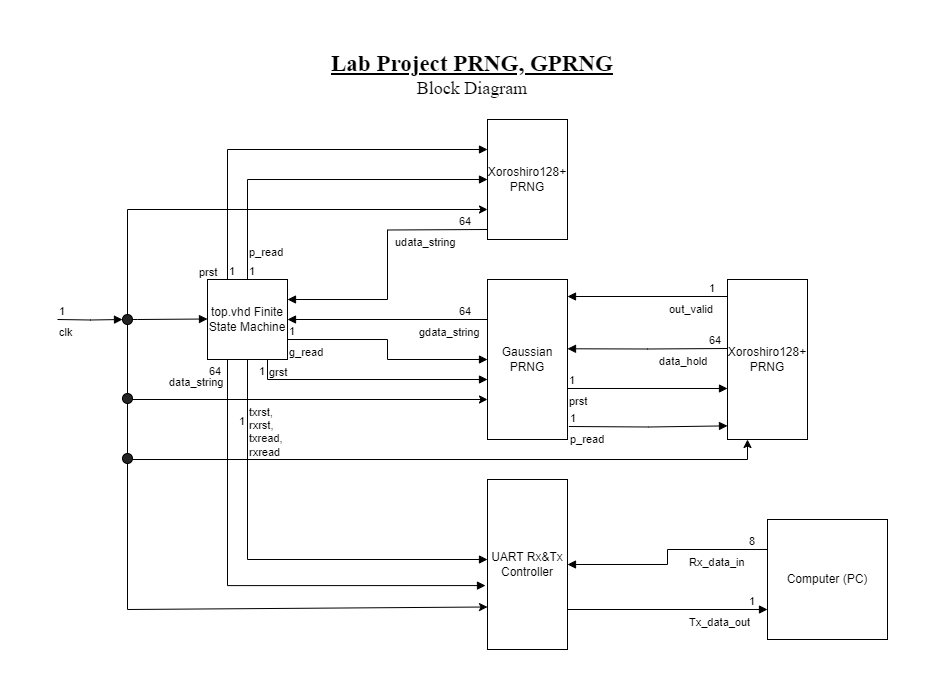

The diagram above was exported from draw.io. Its source (the exported page's mxGraphModel, read from the mxfile embedded in the PNG):
<mxGraphModel dx="2074" dy="1124" grid="1" gridSize="10" guides="1" tooltips="1" connect="1" arrows="1" fold="1" page="1" pageScale="1" pageWidth="850" pageHeight="1100" math="0" shadow="0">
  <root>
    <mxCell id="0" />
    <mxCell id="1" parent="0" />
    <mxCell id="jBQheqLQNzH_y1tj-jt7-1" value="top.vhd Finite State Machine" style="whiteSpace=wrap;html=1;aspect=fixed;" vertex="1" parent="1">
      <mxGeometry x="160" y="240" width="80" height="80" as="geometry" />
    </mxCell>
    <mxCell id="jBQheqLQNzH_y1tj-jt7-3" value="clk" style="endArrow=block;endFill=1;html=1;edgeStyle=orthogonalEdgeStyle;align=left;verticalAlign=top;rounded=0;" edge="1" parent="1" source="jBQheqLQNzH_y1tj-jt7-26">
      <mxGeometry x="-1" y="-75" relative="1" as="geometry">
        <mxPoint y="279.5" as="sourcePoint" />
        <mxPoint x="160" y="279.5" as="targetPoint" />
        <Array as="points">
          <mxPoint x="90" y="280" />
          <mxPoint x="90" y="280" />
        </Array>
        <mxPoint x="-75" y="-75" as="offset" />
      </mxGeometry>
    </mxCell>
    <mxCell id="jBQheqLQNzH_y1tj-jt7-9" value="UART Rx&amp;amp;Tx Controller" style="rounded=0;whiteSpace=wrap;html=1;" vertex="1" parent="1">
      <mxGeometry x="440" y="440" width="80" height="170" as="geometry" />
    </mxCell>
    <mxCell id="jBQheqLQNzH_y1tj-jt7-10" value="Gaussian PRNG" style="rounded=0;whiteSpace=wrap;html=1;" vertex="1" parent="1">
      <mxGeometry x="440" y="240" width="80" height="160" as="geometry" />
    </mxCell>
    <mxCell id="jBQheqLQNzH_y1tj-jt7-11" value="Xoroshiro128+ PRNG" style="rounded=0;whiteSpace=wrap;html=1;" vertex="1" parent="1">
      <mxGeometry x="440" y="80" width="80" height="120" as="geometry" />
    </mxCell>
    <mxCell id="jBQheqLQNzH_y1tj-jt7-12" value="Xoroshiro128+ PRNG" style="rounded=0;whiteSpace=wrap;html=1;" vertex="1" parent="1">
      <mxGeometry x="680" y="240" width="80" height="160" as="geometry" />
    </mxCell>
    <mxCell id="jBQheqLQNzH_y1tj-jt7-13" value="p_read" style="endArrow=block;endFill=1;html=1;edgeStyle=orthogonalEdgeStyle;align=left;verticalAlign=top;rounded=0;entryX=0;entryY=0.571;entryDx=0;entryDy=0;entryPerimeter=0;exitX=1.042;exitY=0.7;exitDx=0;exitDy=0;exitPerimeter=0;" edge="1" parent="1">
      <mxGeometry x="-1" relative="1" as="geometry">
        <mxPoint x="521.3600000000001" y="387" as="sourcePoint" />
        <mxPoint x="680" y="386.3599999999999" as="targetPoint" />
      </mxGeometry>
    </mxCell>
    <mxCell id="jBQheqLQNzH_y1tj-jt7-14" value="1" style="edgeLabel;resizable=0;html=1;align=left;verticalAlign=bottom;" connectable="0" vertex="1" parent="jBQheqLQNzH_y1tj-jt7-13">
      <mxGeometry x="-1" relative="1" as="geometry" />
    </mxCell>
    <mxCell id="jBQheqLQNzH_y1tj-jt7-15" value="prst" style="endArrow=block;endFill=1;html=1;edgeStyle=orthogonalEdgeStyle;align=left;verticalAlign=top;rounded=0;entryX=0;entryY=0.5;entryDx=0;entryDy=0;exitX=1;exitY=0.5;exitDx=0;exitDy=0;" edge="1" parent="1">
      <mxGeometry x="-1" relative="1" as="geometry">
        <mxPoint x="520" y="349" as="sourcePoint" />
        <mxPoint x="680" y="349" as="targetPoint" />
      </mxGeometry>
    </mxCell>
    <mxCell id="jBQheqLQNzH_y1tj-jt7-16" value="1" style="edgeLabel;resizable=0;html=1;align=left;verticalAlign=bottom;" connectable="0" vertex="1" parent="jBQheqLQNzH_y1tj-jt7-15">
      <mxGeometry x="-1" relative="1" as="geometry" />
    </mxCell>
    <mxCell id="jBQheqLQNzH_y1tj-jt7-17" value="out_valid" style="endArrow=block;endFill=1;html=1;edgeStyle=orthogonalEdgeStyle;align=left;verticalAlign=top;rounded=0;entryX=1;entryY=0.25;entryDx=0;entryDy=0;exitX=0;exitY=0.25;exitDx=0;exitDy=0;" edge="1" parent="1">
      <mxGeometry x="-0.25" relative="1" as="geometry">
        <mxPoint x="680" y="257" as="sourcePoint" />
        <mxPoint x="520" y="257" as="targetPoint" />
        <Array as="points" />
        <mxPoint as="offset" />
      </mxGeometry>
    </mxCell>
    <mxCell id="jBQheqLQNzH_y1tj-jt7-18" value="1" style="edgeLabel;resizable=0;html=1;align=left;verticalAlign=bottom;" connectable="0" vertex="1" parent="jBQheqLQNzH_y1tj-jt7-17">
      <mxGeometry x="-1" relative="1" as="geometry">
        <mxPoint x="-20" as="offset" />
      </mxGeometry>
    </mxCell>
    <mxCell id="jBQheqLQNzH_y1tj-jt7-19" value="data_hold" style="endArrow=block;endFill=1;html=1;edgeStyle=orthogonalEdgeStyle;align=left;verticalAlign=top;rounded=0;entryX=1;entryY=0.433;entryDx=0;entryDy=0;entryPerimeter=0;" edge="1" parent="1" target="jBQheqLQNzH_y1tj-jt7-10">
      <mxGeometry x="-0.1261" relative="1" as="geometry">
        <mxPoint x="680" y="309" as="sourcePoint" />
        <mxPoint x="500" y="320" as="targetPoint" />
        <mxPoint as="offset" />
      </mxGeometry>
    </mxCell>
    <mxCell id="jBQheqLQNzH_y1tj-jt7-20" value="64" style="edgeLabel;resizable=0;html=1;align=left;verticalAlign=bottom;" connectable="0" vertex="1" parent="jBQheqLQNzH_y1tj-jt7-19">
      <mxGeometry x="-1" relative="1" as="geometry">
        <mxPoint x="-20" as="offset" />
      </mxGeometry>
    </mxCell>
    <mxCell id="jBQheqLQNzH_y1tj-jt7-22" value="" style="endArrow=classic;html=1;rounded=0;entryX=0;entryY=0.75;entryDx=0;entryDy=0;" edge="1" parent="1" target="jBQheqLQNzH_y1tj-jt7-10">
      <mxGeometry width="50" height="50" relative="1" as="geometry">
        <mxPoint x="80" y="280" as="sourcePoint" />
        <mxPoint x="80" y="380" as="targetPoint" />
        <Array as="points">
          <mxPoint x="80" y="360" />
        </Array>
      </mxGeometry>
    </mxCell>
    <mxCell id="jBQheqLQNzH_y1tj-jt7-23" value="" style="endArrow=classic;html=1;rounded=0;entryX=0;entryY=0.75;entryDx=0;entryDy=0;" edge="1" parent="1" target="jBQheqLQNzH_y1tj-jt7-11">
      <mxGeometry width="50" height="50" relative="1" as="geometry">
        <mxPoint x="80" y="280" as="sourcePoint" />
        <mxPoint x="80" y="160" as="targetPoint" />
        <Array as="points">
          <mxPoint x="80" y="170" />
        </Array>
      </mxGeometry>
    </mxCell>
    <mxCell id="jBQheqLQNzH_y1tj-jt7-24" value="" style="endArrow=classic;html=1;rounded=0;entryX=0;entryY=0.75;entryDx=0;entryDy=0;" edge="1" parent="1" target="jBQheqLQNzH_y1tj-jt7-9">
      <mxGeometry width="50" height="50" relative="1" as="geometry">
        <mxPoint x="80" y="360" as="sourcePoint" />
        <mxPoint x="450" y="290" as="targetPoint" />
        <Array as="points">
          <mxPoint x="80" y="570" />
        </Array>
      </mxGeometry>
    </mxCell>
    <mxCell id="jBQheqLQNzH_y1tj-jt7-25" value="" style="endArrow=classic;html=1;rounded=0;entryX=0.25;entryY=1;entryDx=0;entryDy=0;" edge="1" parent="1" target="jBQheqLQNzH_y1tj-jt7-12">
      <mxGeometry width="50" height="50" relative="1" as="geometry">
        <mxPoint x="80" y="420" as="sourcePoint" />
        <mxPoint x="720" y="420" as="targetPoint" />
        <Array as="points">
          <mxPoint x="700" y="420" />
        </Array>
      </mxGeometry>
    </mxCell>
    <mxCell id="jBQheqLQNzH_y1tj-jt7-27" value="" style="endArrow=block;endFill=1;html=1;edgeStyle=orthogonalEdgeStyle;align=left;verticalAlign=top;rounded=0;" edge="1" parent="1" target="jBQheqLQNzH_y1tj-jt7-26">
      <mxGeometry x="-1" relative="1" as="geometry">
        <mxPoint x="10" y="280" as="sourcePoint" />
        <mxPoint x="160" y="279.5" as="targetPoint" />
        <Array as="points" />
      </mxGeometry>
    </mxCell>
    <mxCell id="jBQheqLQNzH_y1tj-jt7-28" value="1" style="edgeLabel;resizable=0;html=1;align=left;verticalAlign=bottom;" connectable="0" vertex="1" parent="jBQheqLQNzH_y1tj-jt7-27">
      <mxGeometry x="-1" relative="1" as="geometry" />
    </mxCell>
    <mxCell id="jBQheqLQNzH_y1tj-jt7-26" value="" style="ellipse;whiteSpace=wrap;html=1;aspect=fixed;fillColor=#242424;" vertex="1" parent="1">
      <mxGeometry x="75" y="275" width="10" height="10" as="geometry" />
    </mxCell>
    <mxCell id="jBQheqLQNzH_y1tj-jt7-29" value="" style="ellipse;whiteSpace=wrap;html=1;aspect=fixed;fillColor=#242424;" vertex="1" parent="1">
      <mxGeometry x="75" y="354" width="10" height="10" as="geometry" />
    </mxCell>
    <mxCell id="jBQheqLQNzH_y1tj-jt7-30" value="" style="ellipse;whiteSpace=wrap;html=1;aspect=fixed;fillColor=#242424;" vertex="1" parent="1">
      <mxGeometry x="75" y="414" width="10" height="10" as="geometry" />
    </mxCell>
    <mxCell id="jBQheqLQNzH_y1tj-jt7-33" value="data_string" style="endArrow=block;endFill=1;html=1;edgeStyle=orthogonalEdgeStyle;align=left;verticalAlign=top;rounded=0;exitX=0.25;exitY=1;exitDx=0;exitDy=0;entryX=-0.025;entryY=0.624;entryDx=0;entryDy=0;entryPerimeter=0;" edge="1" parent="1" source="jBQheqLQNzH_y1tj-jt7-1" target="jBQheqLQNzH_y1tj-jt7-9">
      <mxGeometry x="-0.9587" y="-60" relative="1" as="geometry">
        <mxPoint x="340" y="320" as="sourcePoint" />
        <mxPoint x="220" y="550" as="targetPoint" />
        <Array as="points">
          <mxPoint x="180" y="546" />
        </Array>
        <mxPoint as="offset" />
      </mxGeometry>
    </mxCell>
    <mxCell id="jBQheqLQNzH_y1tj-jt7-34" value="64" style="edgeLabel;resizable=0;html=1;align=left;verticalAlign=bottom;" connectable="0" vertex="1" parent="jBQheqLQNzH_y1tj-jt7-33">
      <mxGeometry x="-1" relative="1" as="geometry">
        <mxPoint x="-20" y="20" as="offset" />
      </mxGeometry>
    </mxCell>
    <mxCell id="jBQheqLQNzH_y1tj-jt7-35" value="gdata_string" style="endArrow=block;endFill=1;html=1;edgeStyle=orthogonalEdgeStyle;align=left;verticalAlign=top;rounded=0;exitX=0;exitY=0.25;exitDx=0;exitDy=0;entryX=1;entryY=0.5;entryDx=0;entryDy=0;" edge="1" parent="1" source="jBQheqLQNzH_y1tj-jt7-10" target="jBQheqLQNzH_y1tj-jt7-1">
      <mxGeometry x="-0.3" relative="1" as="geometry">
        <mxPoint x="340" y="320" as="sourcePoint" />
        <mxPoint x="280" y="280" as="targetPoint" />
        <mxPoint as="offset" />
      </mxGeometry>
    </mxCell>
    <mxCell id="jBQheqLQNzH_y1tj-jt7-36" value="64" style="edgeLabel;resizable=0;html=1;align=left;verticalAlign=bottom;" connectable="0" vertex="1" parent="jBQheqLQNzH_y1tj-jt7-35">
      <mxGeometry x="-1" relative="1" as="geometry">
        <mxPoint x="-30" as="offset" />
      </mxGeometry>
    </mxCell>
    <mxCell id="jBQheqLQNzH_y1tj-jt7-37" value="udata_string" style="endArrow=block;endFill=1;html=1;edgeStyle=orthogonalEdgeStyle;align=left;verticalAlign=top;rounded=0;exitX=0;exitY=0.25;exitDx=0;exitDy=0;entryX=1;entryY=0.25;entryDx=0;entryDy=0;" edge="1" parent="1" target="jBQheqLQNzH_y1tj-jt7-1">
      <mxGeometry x="-0.3" relative="1" as="geometry">
        <mxPoint x="440" y="190" as="sourcePoint" />
        <mxPoint x="280" y="260" as="targetPoint" />
        <mxPoint as="offset" />
      </mxGeometry>
    </mxCell>
    <mxCell id="jBQheqLQNzH_y1tj-jt7-38" value="64" style="edgeLabel;resizable=0;html=1;align=left;verticalAlign=bottom;" connectable="0" vertex="1" parent="jBQheqLQNzH_y1tj-jt7-37">
      <mxGeometry x="-1" relative="1" as="geometry">
        <mxPoint x="-30" as="offset" />
      </mxGeometry>
    </mxCell>
    <mxCell id="jBQheqLQNzH_y1tj-jt7-43" value="Tx_data_out" style="endArrow=block;endFill=1;html=1;edgeStyle=orthogonalEdgeStyle;align=left;verticalAlign=top;rounded=0;" edge="1" parent="1">
      <mxGeometry x="0.2" relative="1" as="geometry">
        <mxPoint x="520" y="570" as="sourcePoint" />
        <mxPoint x="720" y="570" as="targetPoint" />
        <mxPoint as="offset" />
      </mxGeometry>
    </mxCell>
    <mxCell id="jBQheqLQNzH_y1tj-jt7-44" value="1" style="edgeLabel;resizable=0;html=1;align=left;verticalAlign=bottom;" connectable="0" vertex="1" parent="jBQheqLQNzH_y1tj-jt7-43">
      <mxGeometry x="-1" relative="1" as="geometry">
        <mxPoint x="180" as="offset" />
      </mxGeometry>
    </mxCell>
    <mxCell id="jBQheqLQNzH_y1tj-jt7-47" value="Computer (PC)" style="whiteSpace=wrap;html=1;aspect=fixed;" vertex="1" parent="1">
      <mxGeometry x="720" y="480" width="120" height="120" as="geometry" />
    </mxCell>
    <mxCell id="jBQheqLQNzH_y1tj-jt7-50" value="Rx_data_in" style="endArrow=block;endFill=1;html=1;edgeStyle=orthogonalEdgeStyle;align=left;verticalAlign=top;rounded=0;exitX=0;exitY=0.25;exitDx=0;exitDy=0;entryX=1;entryY=0.5;entryDx=0;entryDy=0;" edge="1" parent="1" source="jBQheqLQNzH_y1tj-jt7-47" target="jBQheqLQNzH_y1tj-jt7-9">
      <mxGeometry x="-0.2558" relative="1" as="geometry">
        <mxPoint x="340" y="310" as="sourcePoint" />
        <mxPoint x="500" y="310" as="targetPoint" />
        <mxPoint as="offset" />
      </mxGeometry>
    </mxCell>
    <mxCell id="jBQheqLQNzH_y1tj-jt7-51" value="8" style="edgeLabel;resizable=0;html=1;align=left;verticalAlign=bottom;" connectable="0" vertex="1" parent="jBQheqLQNzH_y1tj-jt7-50">
      <mxGeometry x="-1" relative="1" as="geometry">
        <mxPoint x="-20" as="offset" />
      </mxGeometry>
    </mxCell>
    <mxCell id="jBQheqLQNzH_y1tj-jt7-52" value="prst" style="endArrow=block;endFill=1;html=1;edgeStyle=orthogonalEdgeStyle;align=left;verticalAlign=top;rounded=0;exitX=0.25;exitY=0;exitDx=0;exitDy=0;entryX=0;entryY=0.25;entryDx=0;entryDy=0;" edge="1" parent="1" source="jBQheqLQNzH_y1tj-jt7-1" target="jBQheqLQNzH_y1tj-jt7-11">
      <mxGeometry x="-0.8974" y="30" relative="1" as="geometry">
        <mxPoint x="340" y="310" as="sourcePoint" />
        <mxPoint x="500" y="310" as="targetPoint" />
        <mxPoint as="offset" />
      </mxGeometry>
    </mxCell>
    <mxCell id="jBQheqLQNzH_y1tj-jt7-53" value="1" style="edgeLabel;resizable=0;html=1;align=left;verticalAlign=bottom;" connectable="0" vertex="1" parent="jBQheqLQNzH_y1tj-jt7-52">
      <mxGeometry x="-1" relative="1" as="geometry" />
    </mxCell>
    <mxCell id="jBQheqLQNzH_y1tj-jt7-55" value="p_read" style="endArrow=block;endFill=1;html=1;edgeStyle=orthogonalEdgeStyle;align=left;verticalAlign=top;rounded=0;exitX=0.5;exitY=0;exitDx=0;exitDy=0;entryX=0;entryY=0.5;entryDx=0;entryDy=0;" edge="1" parent="1" source="jBQheqLQNzH_y1tj-jt7-1" target="jBQheqLQNzH_y1tj-jt7-11">
      <mxGeometry x="-0.7647" relative="1" as="geometry">
        <mxPoint x="340" y="310" as="sourcePoint" />
        <mxPoint x="500" y="310" as="targetPoint" />
        <mxPoint as="offset" />
      </mxGeometry>
    </mxCell>
    <mxCell id="jBQheqLQNzH_y1tj-jt7-56" value="1" style="edgeLabel;resizable=0;html=1;align=left;verticalAlign=bottom;" connectable="0" vertex="1" parent="jBQheqLQNzH_y1tj-jt7-55">
      <mxGeometry x="-1" relative="1" as="geometry" />
    </mxCell>
    <mxCell id="jBQheqLQNzH_y1tj-jt7-57" value="g_read" style="endArrow=block;endFill=1;html=1;edgeStyle=orthogonalEdgeStyle;align=left;verticalAlign=top;rounded=0;exitX=1;exitY=0.75;exitDx=0;exitDy=0;entryX=0;entryY=0.5;entryDx=0;entryDy=0;" edge="1" parent="1" source="jBQheqLQNzH_y1tj-jt7-1" target="jBQheqLQNzH_y1tj-jt7-10">
      <mxGeometry x="-1" relative="1" as="geometry">
        <mxPoint x="340" y="310" as="sourcePoint" />
        <mxPoint x="500" y="310" as="targetPoint" />
      </mxGeometry>
    </mxCell>
    <mxCell id="jBQheqLQNzH_y1tj-jt7-58" value="1" style="edgeLabel;resizable=0;html=1;align=left;verticalAlign=bottom;" connectable="0" vertex="1" parent="jBQheqLQNzH_y1tj-jt7-57">
      <mxGeometry x="-1" relative="1" as="geometry" />
    </mxCell>
    <mxCell id="jBQheqLQNzH_y1tj-jt7-59" value="grst" style="endArrow=block;endFill=1;html=1;edgeStyle=orthogonalEdgeStyle;align=left;verticalAlign=top;rounded=0;exitX=0.75;exitY=1;exitDx=0;exitDy=0;" edge="1" parent="1" source="jBQheqLQNzH_y1tj-jt7-1">
      <mxGeometry x="-1" relative="1" as="geometry">
        <mxPoint x="220" y="340" as="sourcePoint" />
        <mxPoint x="440" y="340" as="targetPoint" />
        <Array as="points">
          <mxPoint x="220" y="340" />
        </Array>
      </mxGeometry>
    </mxCell>
    <mxCell id="jBQheqLQNzH_y1tj-jt7-60" value="1" style="edgeLabel;resizable=0;html=1;align=left;verticalAlign=bottom;" connectable="0" vertex="1" parent="jBQheqLQNzH_y1tj-jt7-59">
      <mxGeometry x="-1" relative="1" as="geometry">
        <mxPoint x="-10" y="20" as="offset" />
      </mxGeometry>
    </mxCell>
    <mxCell id="jBQheqLQNzH_y1tj-jt7-61" value="txrst,&lt;br&gt;rxrst,&lt;br&gt;txread,&lt;br&gt;rxread" style="endArrow=block;endFill=1;html=1;edgeStyle=orthogonalEdgeStyle;align=left;verticalAlign=top;rounded=0;exitX=0.5;exitY=1;exitDx=0;exitDy=0;" edge="1" parent="1" source="jBQheqLQNzH_y1tj-jt7-1">
      <mxGeometry x="-0.8182" relative="1" as="geometry">
        <mxPoint x="210" y="520" as="sourcePoint" />
        <mxPoint x="440" y="520" as="targetPoint" />
        <Array as="points">
          <mxPoint x="200" y="520" />
        </Array>
        <mxPoint as="offset" />
      </mxGeometry>
    </mxCell>
    <mxCell id="jBQheqLQNzH_y1tj-jt7-62" value="1" style="edgeLabel;resizable=0;html=1;align=left;verticalAlign=bottom;" connectable="0" vertex="1" parent="jBQheqLQNzH_y1tj-jt7-61">
      <mxGeometry x="-1" relative="1" as="geometry">
        <mxPoint x="-10" y="70" as="offset" />
      </mxGeometry>
    </mxCell>
    <mxCell id="jBQheqLQNzH_y1tj-jt7-64" value="&lt;font style=&quot;&quot; face=&quot;Times New Roman&quot;&gt;&lt;b style=&quot;font-size: 23px; text-decoration-line: underline;&quot;&gt;Lab Project PRNG, GPRNG&lt;/b&gt;&lt;br&gt;&lt;font style=&quot;font-size: 18px;&quot;&gt;Block Diagram&lt;/font&gt;&lt;br&gt;&lt;/font&gt;" style="text;html=1;strokeColor=none;fillColor=none;align=center;verticalAlign=middle;whiteSpace=wrap;rounded=0;" vertex="1" parent="1">
      <mxGeometry x="160" y="20" width="530" height="30" as="geometry" />
    </mxCell>
  </root>
</mxGraphModel>